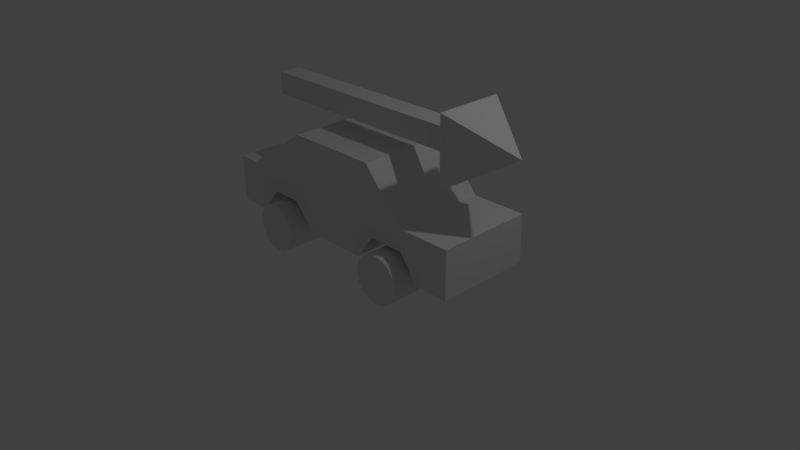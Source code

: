 # Source: placeholder_vehicle.blend  (saved by Blender 2.73.0; exported with 4.5.12 LTS)
import bpy
from mathutils import Matrix  # noqa: F401  (used for matrix-valued properties, if any)

bpy.ops.wm.read_factory_settings(use_empty=True)
scene = bpy.context.scene
scene.name = 'Scene'

# ---- collections
col_collection_1 = bpy.data.collections.new('Collection 1'); scene.collection.children.link(col_collection_1)

# ---- materials (node trees are filled in below, after node groups)
mat_material = bpy.data.materials.new('Material')
mat_material.alpha_threshold = 0.0
mat_material.use_transparent_shadow = False
mat_material.roughness = 0.5
mat_material.line_color = (0.0, 0.0, 0.0, 1.0)

# ---- material node trees

# ---- world
world_world = bpy.data.worlds.new('World'); scene.world = world_world
world_world.color = (0.05088, 0.05088, 0.05088)
world_world.use_sun_shadow = False
world_world.sun_shadow_jitter_overblur = 0.0
world_world.cycles.sampling_method = 'MANUAL'
world_world.cycles.sample_map_resolution = 256

# ---- cameras
cam_camera = bpy.data.cameras.new('Camera')
cam_camera.clip_end = 100.0
cam_camera.lens = 35.0
cam_camera.sensor_width = 32.0
cam_camera.sensor_height = 18.0
cam_camera.ortho_scale = 7.314
cam_camera.dof.focus_distance = 0.0
cam_camera.dof.aperture_fstop = 128.0

# ---- lights
light_lamp = bpy.data.lights.new('Lamp', 'POINT')
light_lamp.transmission_factor = 0.0
light_lamp.cutoff_distance = 30.0
light_lamp.energy = 100.0
light_lamp.shadow_buffer_clip_start = 1.001
light_lamp.shadow_soft_size = 0.1
light_lamp.shadow_maximum_resolution = 0.006
light_lamp.use_absolute_resolution = True
light_lamp.cycles.use_multiple_importance_sampling = False

# ---- meshes
me_cube = bpy.data.meshes.new('Cube')
me_cube.from_pydata([(1.876, 0.627, 0.3768), (1.876, -0.6254, 0.3768), (-1.881, -0.6254, 0.3768), (-1.881, 0.627, 0.3768), (1.876, 0.627, 1.003), (1.876, -0.6254, 1.003), (-1.881, -0.6254, 1.003), (-1.881, 0.627, 1.003), (-0.002777, 0.627, 0.3768), (-0.002777, -0.6254, 0.3768), (-0.002776, 0.627, 1.629), (-0.002778, -0.6254, 1.629), (-1.147, 0.627, 0.7144), (-1.147, -0.6254, 0.7144), (-1.583, 0.627, 1.003), (-1.583, -0.6254, 1.003), (-0.7371, 0.627, 0.7144), (-0.7371, -0.6254, 0.7144), (-0.629, 0.627, 1.629), (-0.629, -0.6254, 1.629), (0.6964, 0.627, 0.7144), (0.6964, -0.6254, 0.7144), (0.6234, 0.627, 1.629), (0.6234, -0.6254, 1.629), (1.177, 0.627, 0.7144), (1.177, -0.6254, 0.7144), (1.16, 0.627, 1.003), (1.16, -0.6254, 1.003), (-1.434, 0.627, 0.3768), (-1.434, -0.6254, 0.3768), (-1.761, 0.627, 1.003), (-1.761, -0.6254, 1.003), (-0.4411, 0.627, 0.3768), (-0.4411, -0.6254, 0.3768), (-0.4411, 0.627, 1.629), (-0.4411, -0.6254, 1.629), (1.42, 0.627, 0.3768), (1.42, -0.6254, 0.3768), (1.33, 0.627, 1.003), (1.33, -0.6254, 1.003), (0.4266, 0.627, 0.3768), (0.4266, -0.6254, 0.3768), (0.4266, 0.627, 1.629), (0.4266, -0.6254, 1.629), (0.9416, -0.8063, 0.6391), (0.9416, 0.7725, 0.6391), (-0.9471, 0.7725, 0.6391), (-0.9471, -0.8063, 0.6391), (-0.8853, 0.7725, 0.633), (-0.8853, -0.8063, 0.633), (-0.8258, 0.7725, 0.615), (-0.8258, -0.8063, 0.615), (-0.771, 0.7725, 0.5857), (-0.771, -0.8063, 0.5857), (-0.7229, 0.7725, 0.5462), (-0.7229, -0.8063, 0.5462), (-0.6835, 0.7725, 0.4982), (-0.6835, -0.8063, 0.4982), (-0.6542, 0.7725, 0.4434), (-0.6542, -0.8063, 0.4434), (-0.6362, 0.7725, 0.3839), (-0.6362, -0.8063, 0.3839), (-0.6301, 0.7725, 0.322), (-0.6301, -0.8063, 0.322), (-0.6362, 0.7725, 0.2602), (-0.6362, -0.8063, 0.2602), (-0.6542, 0.7725, 0.2007), (-0.6542, -0.8063, 0.2007), (-0.6835, 0.7725, 0.1459), (-0.6835, -0.8063, 0.1459), (-0.7229, 0.7725, 0.09781), (-0.7229, -0.8063, 0.09781), (-0.771, 0.7725, 0.05838), (-0.771, -0.8063, 0.05838), (-0.8258, 0.7725, 0.02908), (-0.8258, -0.8063, 0.02908), (-0.8853, 0.7725, 0.01103), (-0.8853, -0.8063, 0.01103), (-0.9471, 0.7725, 0.004938), (-0.9471, -0.8063, 0.004938), (-1.009, 0.7725, 0.01103), (-1.009, -0.8063, 0.01103), (-1.068, 0.7725, 0.02908), (-1.068, -0.8063, 0.02908), (-1.123, 0.7725, 0.05838), (-1.123, -0.8063, 0.05838), (-1.171, 0.7725, 0.09781), (-1.171, -0.8063, 0.09781), (-1.211, 0.7725, 0.1459), (-1.211, -0.8063, 0.1459), (-1.24, 0.7725, 0.2007), (-1.24, -0.8063, 0.2007), (-1.258, 0.7725, 0.2602), (-1.258, -0.8063, 0.2602), (-1.264, 0.7725, 0.322), (-1.264, -0.8063, 0.322), (-1.258, 0.7725, 0.3839), (-1.258, -0.8063, 0.3839), (-1.24, 0.7725, 0.4434), (-1.24, -0.8063, 0.4434), (-1.211, 0.7725, 0.4982), (-1.211, -0.8063, 0.4982), (-1.171, 0.7725, 0.5462), (-1.171, -0.8063, 0.5462), (-1.123, 0.7725, 0.5857), (-1.123, -0.8063, 0.5857), (-1.068, 0.7725, 0.615), (-1.068, -0.8063, 0.615), (-1.009, 0.7725, 0.633), (-1.009, -0.8063, 0.633), (1.003, 0.7725, 0.633), (1.003, -0.8063, 0.633), (1.063, 0.7725, 0.615), (1.063, -0.8063, 0.615), (1.118, 0.7725, 0.5857), (1.118, -0.8063, 0.5857), (1.166, 0.7725, 0.5462), (1.166, -0.8063, 0.5462), (1.205, 0.7725, 0.4982), (1.205, -0.8063, 0.4982), (1.235, 0.7725, 0.4434), (1.235, -0.8063, 0.4434), (1.253, 0.7725, 0.3839), (1.253, -0.8063, 0.3839), (1.259, 0.7725, 0.322), (1.259, -0.8063, 0.322), (1.253, 0.7725, 0.2602), (1.253, -0.8063, 0.2602), (1.235, 0.7725, 0.2007), (1.235, -0.8063, 0.2007), (1.205, 0.7725, 0.1459), (1.205, -0.8063, 0.1459), (1.166, 0.7725, 0.09781), (1.166, -0.8063, 0.09781), (1.118, 0.7725, 0.05838), (1.118, -0.8063, 0.05838), (1.063, 0.7725, 0.02908), (1.063, -0.8063, 0.02908), (1.003, 0.7725, 0.01103), (1.003, -0.8063, 0.01103), (0.9416, 0.7725, 0.004938), (0.9416, -0.8063, 0.004938), (0.8797, 0.7725, 0.01103), (0.8797, -0.8063, 0.01103), (0.8203, 0.7725, 0.02908), (0.8203, -0.8063, 0.02908), (0.7654, 0.7725, 0.05838), (0.7654, -0.8063, 0.05838), (0.7174, 0.7725, 0.09781), (0.7174, -0.8063, 0.09781), (0.6779, 0.7725, 0.1459), (0.6779, -0.8063, 0.1459), (0.6486, 0.7725, 0.2007), (0.6486, -0.8063, 0.2007), (0.6306, 0.7725, 0.2602), (0.6306, -0.8063, 0.2602), (0.6245, 0.7725, 0.322), (0.6245, -0.8063, 0.322), (0.6306, 0.7725, 0.3839), (0.6306, -0.8063, 0.3839), (0.6486, 0.7725, 0.4434), (0.6486, -0.8063, 0.4434), (0.6779, 0.7725, 0.4982), (0.6779, -0.8063, 0.4982), (0.7174, 0.7725, 0.5462), (0.7174, -0.8063, 0.5462), (0.7654, 0.7725, 0.5857), (0.7654, -0.8063, 0.5857), (0.8203, 0.7725, 0.615), (0.8203, -0.8063, 0.615), (0.8797, 0.7725, 0.633), (0.8797, -0.8063, 0.633), (-1.569, -0.1314, 1.817), (-1.569, 0.1616, 1.817), (1.573, 0.1616, 1.817), (1.573, -0.1314, 1.817), (-1.569, -0.1314, 2.11), (-1.569, 0.1616, 2.11), (1.573, 0.1616, 2.11), (1.573, -0.1314, 2.11), (1.573, 0.4493, 1.529), (1.573, -0.4191, 1.529), (1.573, 0.4493, 2.398), (1.573, -0.4191, 2.398), (2.317, 0.01511, 1.963)], [], [(28, 29, 2, 3), (30, 7, 6, 31), (0, 4, 5, 1), (29, 31, 6, 2), (2, 6, 7, 3), (30, 28, 3, 7), (42, 40, 8, 10), (41, 43, 11, 9), (42, 10, 11, 43), (40, 41, 9, 8), (18, 16, 12, 14), (17, 19, 15, 13), (18, 14, 15, 19), (16, 17, 13, 12), (32, 33, 17, 16), (34, 18, 19, 35), (33, 35, 19, 17), (34, 32, 16, 18), (24, 25, 21, 20), (26, 22, 23, 27), (25, 27, 23, 21), (26, 24, 20, 22), (38, 36, 24, 26), (37, 39, 27, 25), (38, 26, 27, 39), (36, 37, 25, 24), (14, 12, 28, 30), (13, 15, 31, 29), (14, 30, 31, 15), (12, 13, 29, 28), (10, 8, 32, 34), (9, 11, 35, 33), (10, 34, 35, 11), (8, 9, 33, 32), (0, 1, 37, 36), (4, 38, 39, 5), (1, 5, 39, 37), (4, 0, 36, 38), (20, 21, 41, 40), (22, 42, 43, 23), (21, 23, 43, 41), (22, 20, 40, 42), (166, 167, 169, 168), (46, 47, 49, 48), (164, 165, 167, 166), (48, 49, 51, 50), (162, 163, 165, 164), (50, 51, 53, 52), (160, 161, 163, 162), (52, 53, 55, 54), (158, 159, 161, 160), (54, 55, 57, 56), (156, 157, 159, 158), (56, 57, 59, 58), (154, 155, 157, 156), (58, 59, 61, 60), (152, 153, 155, 154), (60, 61, 63, 62), (150, 151, 153, 152), (62, 63, 65, 64), (148, 149, 151, 150), (64, 65, 67, 66), (146, 147, 149, 148), (66, 67, 69, 68), (144, 145, 147, 146), (68, 69, 71, 70), (142, 143, 145, 144), (70, 71, 73, 72), (140, 141, 143, 142), (72, 73, 75, 74), (138, 139, 141, 140), (74, 75, 77, 76), (136, 137, 139, 138), (76, 77, 79, 78), (134, 135, 137, 136), (78, 79, 81, 80), (132, 133, 135, 134), (80, 81, 83, 82), (130, 131, 133, 132), (82, 83, 85, 84), (128, 129, 131, 130), (84, 85, 87, 86), (126, 127, 129, 128), (86, 87, 89, 88), (124, 125, 127, 126), (88, 89, 91, 90), (122, 123, 125, 124), (90, 91, 93, 92), (120, 121, 123, 122), (92, 93, 95, 94), (118, 119, 121, 120), (94, 95, 97, 96), (116, 117, 119, 118), (96, 97, 99, 98), (114, 115, 117, 116), (98, 99, 101, 100), (45, 110, 112, 114, 116, 118, 120, 122, 124, 126, 128, 130, 132, 134, 136, 138, 140, 142, 144, 146, 148, 150, 152, 154, 156, 158, 160, 162, 164, 166, 168, 170), (112, 113, 115, 114), (100, 101, 103, 102), (168, 169, 171, 170), (110, 111, 113, 112), (102, 103, 105, 104), (170, 171, 44, 45), (45, 44, 111, 110), (104, 105, 107, 106), (49, 47, 109, 107, 105, 103, 101, 99, 97, 95, 93, 91, 89, 87, 85, 83, 81, 79, 77, 75, 73, 71, 69, 67, 65, 63, 61, 59, 57, 55, 53, 51), (108, 109, 47, 46), (106, 107, 109, 108), (111, 44, 171, 169, 167, 165, 163, 161, 159, 157, 155, 153, 151, 149, 147, 145, 143, 141, 139, 137, 135, 133, 131, 129, 127, 125, 123, 121, 119, 117, 115, 113), (46, 48, 50, 52, 54, 56, 58, 60, 62, 64, 66, 68, 70, 72, 74, 76, 78, 80, 82, 84, 86, 88, 90, 92, 94, 96, 98, 100, 102, 104, 106, 108), (176, 177, 173, 172), (177, 178, 174, 173), (175, 174, 180, 181), (179, 176, 172, 175), (172, 173, 174, 175), (179, 178, 177, 176), (179, 175, 181, 183), (178, 179, 183, 182), (174, 178, 182, 180), (181, 180, 184), (183, 181, 184), (182, 183, 184), (180, 182, 184)])
_uv = me_cube.uv_layers.new(name='UVMap')
_uv.uv.foreach_set('vector', [-40.24, -47.33, -40.24, -30.26, -46.34, -30.26, -46.34, -47.33, -40.9, -10.34, -46.97, -10.34, -46.97, -27.33, -40.9, -27.33, 45.65, -26.9, 45.65, -18.36, 28.57, -18.36, 28.57, -26.9, -40.08, -7.085, -44.55, 1.451, -46.18, 1.451, -46.18, -7.085, 31.75, -3.683, 31.75, -12.22, 48.82, -12.22, 48.82, -3.683, -44.16, 20.68, -39.69, 29.22, -45.79, 29.22, -45.79, 20.68, -14.33, 12.14, -14.33, 29.22, -20.18, 29.22, -20.18, 12.14, -14.72, -7.085, -14.72, 9.987, -20.57, 9.987, -20.57, -7.085, -12.15, -10.34, -17.97, -10.34, -17.97, -27.33, -12.15, -27.33, -10.67, -47.33, -10.67, -30.26, -16.52, -30.26, -16.52, -47.33, -28.72, 12.14, -30.19, 24.61, -35.78, 24.61, -41.72, 20.68, -30.58, -2.483, -29.11, 9.987, -42.11, 1.451, -36.17, -2.483, -26.46, -10.34, -38.47, -10.34, -38.47, -27.33, -26.46, -27.33, -28.61, -47.33, -28.61, -30.26, -34.2, -30.26, -34.2, -47.33, -22.49, -47.33, -22.49, -30.26, -28.61, -30.26, -28.61, -47.33, -23.92, -10.34, -26.46, -10.34, -26.46, -27.33, -23.92, -27.33, -26.55, -7.085, -26.55, 9.987, -29.11, 9.987, -30.58, -2.483, -26.16, 12.14, -26.16, 29.22, -30.19, 24.61, -28.72, 12.14, 1.771, -47.33, 1.771, -30.26, -4.774, -30.26, -4.774, -47.33, 2.533, -10.34, -9.478, -10.34, -9.478, -27.33, 2.533, -27.33, -4.496, -2.483, -4.724, 1.451, -12.04, 9.987, -11.04, -2.483, -4.334, 20.68, -4.106, 24.61, -10.65, 24.61, -11.65, 12.14, -2.017, 20.68, -0.7937, 29.22, -4.106, 24.61, -4.334, 20.68, -1.184, -7.085, -2.408, 1.451, -4.724, 1.451, -4.496, -2.483, 4.838, -10.34, 2.533, -10.34, 2.533, -27.33, 4.838, -27.33, 7.442, -47.33, 7.442, -30.26, 1.771, -30.26, 1.771, -47.33, -41.72, 20.68, -35.78, 24.61, -39.69, 29.22, -44.16, 20.68, -36.17, -2.483, -42.11, 1.451, -44.55, 1.451, -40.08, -7.085, -38.47, -10.34, -40.9, -10.34, -40.9, -27.33, -38.47, -27.33, -34.2, -47.33, -34.2, -30.26, -40.24, -30.26, -40.24, -47.33, -20.18, 12.14, -20.18, 29.22, -26.16, 29.22, -26.16, 12.14, -20.57, -7.085, -20.57, 9.987, -26.55, 9.987, -26.55, -7.085, -17.97, -10.34, -23.92, -10.34, -23.92, -27.33, -17.97, -27.33, -16.52, -47.33, -16.52, -30.26, -22.49, -30.26, -22.49, -47.33, 13.66, -47.33, 13.66, -30.26, 7.442, -30.26, 7.442, -47.33, 11.03, -10.34, 4.838, -10.34, 4.838, -27.33, 11.03, -27.33, 5.035, -7.085, 5.035, 1.451, -2.408, 1.451, -1.184, -7.085, 5.426, 20.68, 5.426, 29.22, -0.7937, 29.22, -2.017, 20.68, -4.774, -47.33, -4.774, -30.26, -10.67, -30.26, -10.67, -47.33, -9.478, -10.34, -12.15, -10.34, -12.15, -27.33, -9.478, -27.33, -11.04, -2.483, -12.04, 9.987, -14.72, 9.987, -14.72, -7.085, -11.65, 12.14, -10.65, 24.61, -14.33, 29.22, -14.33, 12.14, 17.72, 4.539, 21.35, -8.558, 23.08, -7.831, 16.96, 4.32, 20.72, 22.58, 29.62, 32.91, 28.05, 33.95, 21.33, 22.08, 18.51, 4.638, 19.52, -8.93, 21.35, -8.558, 17.72, 4.539, 21.33, 22.08, 28.05, 33.95, 26.31, 34.67, 22.03, 21.71, 19.3, 4.582, 17.64, -8.931, 19.52, -8.93, 18.51, 4.638, 22.03, 21.71, 26.31, 34.67, 24.46, 35.04, 22.79, 21.49, 20.07, 4.381, 15.8, -8.56, 17.64, -8.931, 19.3, 4.582, 22.79, 21.49, 24.46, 35.04, 22.58, 35.05, 23.58, 21.42, 20.78, 4.033, 14.06, -7.834, 15.8, -8.56, 20.07, 4.381, 23.58, 21.42, 22.58, 35.05, 20.72, 34.68, 24.37, 21.51, 21.41, 3.55, 12.5, -6.783, 14.06, -7.834, 20.78, 4.033, 24.37, 21.51, 20.72, 34.68, 18.98, 33.97, 25.13, 21.76, 21.93, 2.953, 11.18, -5.447, 12.5, -6.783, 21.41, 3.55, 25.13, 21.76, 18.98, 33.97, 17.41, 32.93, 25.82, 22.15, 22.32, 2.265, 10.13, -3.879, 11.18, -5.447, 21.93, 2.953, 25.82, 22.15, 17.41, 32.93, 16.07, 31.6, 26.42, 22.66, 22.57, 1.513, 9.414, -2.138, 10.13, -3.879, 22.32, 2.265, 26.42, 22.66, 16.07, 31.6, 15.01, 30.03, 26.92, 23.29, 22.65, 0.7276, 9.043, -0.2905, 9.414, -2.138, 22.57, 1.513, 26.92, 23.29, 15.01, 30.03, 14.29, 28.29, 27.28, 24.0, 22.58, -0.05964, 9.035, 1.594, 9.043, -0.2905, 22.65, 0.7276, 27.28, 24.0, 14.29, 28.29, 13.92, 26.44, 27.49, 24.77, 22.36, -0.8216, 9.391, 3.444, 9.035, 1.594, 22.58, -0.05964, 27.49, 24.77, 13.92, 26.44, 13.92, 24.55, 27.55, 25.57, 21.99, -1.526, 10.1, 5.19, 9.391, 3.444, 22.36, -0.8216, 27.55, 25.57, 13.92, 24.55, 14.29, 22.7, 27.46, 26.36, 21.49, -2.145, 11.14, 6.764, 10.1, 5.19, 21.99, -1.526, 27.46, 26.36, 14.29, 22.7, 15.01, 20.96, 27.22, 27.12, 20.88, -2.654, 12.46, 8.105, 11.14, 6.764, 21.49, -2.145, 27.22, 27.12, 15.01, 20.96, 16.07, 19.4, 26.83, 27.82, 20.18, -3.041, 14.03, 9.16, 12.46, 8.105, 20.88, -2.654, 26.83, 27.82, 16.07, 19.4, 17.41, 18.07, 26.32, 28.42, 19.42, -3.286, 15.77, 9.887, 14.03, 9.16, 20.18, -3.041, 26.32, 28.42, 17.41, 18.07, 18.98, 17.04, 25.7, 28.93, 18.63, -3.379, 17.62, 10.26, 15.77, 9.887, 19.42, -3.286, 25.7, 28.93, 18.98, 17.04, 20.73, 16.33, 24.99, 29.29, 17.83, -3.317, 19.5, 10.26, 17.62, 10.26, 18.63, -3.379, 24.99, 29.29, 20.73, 16.33, 22.58, 15.97, 24.23, 29.52, 17.06, -3.101, 21.35, 9.887, 19.5, 10.26, 17.83, -3.317, 24.23, 29.52, 22.58, 15.97, 24.46, 15.98, 23.44, 29.59, 16.35, -2.74, 23.09, 9.161, 21.35, 9.887, 17.06, -3.101, 23.44, 29.59, 24.46, 15.98, 26.31, 16.35, 22.66, 29.5, 15.73, -2.249, 24.66, 8.107, 23.09, 9.161, 16.35, -2.74, 22.66, 29.5, 26.31, 16.35, 28.05, 17.07, 21.91, 29.26, 15.21, -1.644, 25.99, 6.767, 24.66, 8.107, 15.73, -2.249, 21.91, 29.26, 28.05, 17.07, 29.62, 18.12, 21.22, 28.87, 14.82, -0.9511, 27.03, 5.194, 25.99, 6.767, 15.21, -1.644, 21.22, 28.87, 29.62, 18.12, 30.96, 19.44, 20.62, 28.35, 14.57, -0.1957, 27.75, 3.448, 27.03, 5.194, 14.82, -0.9511, 20.62, 28.35, 30.96, 19.44, 32.01, 21.01, 20.14, 27.72, 14.48, 0.5925, 28.11, 1.597, 27.75, 3.448, 14.57, -0.1957, 20.14, 27.72, 32.01, 21.01, 32.73, 22.74, 19.79, 27.01, 14.55, 1.382, 28.1, -0.2883, 28.11, 1.597, 14.48, 0.5925, 19.79, 27.01, 32.73, 22.74, 33.1, 24.58, 19.59, 26.24, 40.41, -46.9, 41.24, -47.06, 42.09, -47.06, 42.92, -46.9, 43.7, -46.57, 44.41, -46.1, 45.01, -45.5, 45.48, -44.8, 45.8, -44.01, 45.97, -43.18, 45.97, -42.34, 45.8, -41.51, 45.48, -40.72, 45.01, -40.02, 44.41, -39.42, 43.7, -38.95, 42.92, -38.62, 42.09, -38.46, 41.24, -38.46, 40.41, -38.62, 39.63, -38.95, 38.92, -39.42, 38.32, -40.02, 37.85, -40.72, 37.53, -41.51, 37.36, -42.34, 37.36, -43.18, 37.53, -44.01, 37.85, -44.8, 38.32, -45.5, 38.92, -46.1, 39.63, -46.57, 14.77, 2.143, 27.73, -2.137, 28.1, -0.2883, 14.55, 1.382, 19.59, 26.24, 33.1, 24.58, 33.1, 26.46, 19.53, 25.45, 16.96, 4.32, 23.08, -7.831, 24.64, -6.78, 16.25, 3.954, 15.14, 2.843, 27.01, -3.878, 27.73, -2.137, 14.77, 2.143, 19.53, 25.45, 33.1, 26.46, 32.73, 28.29, 19.64, 24.66, 16.25, 3.954, 24.64, -6.78, 25.97, -5.445, 15.64, 3.455, 15.64, 3.455, 25.97, -5.445, 27.01, -3.878, 15.14, 2.843, 19.64, 24.66, 32.73, 28.29, 32.0, 30.02, 19.85, 23.9, 41.39, 31.93, 40.56, 31.77, 39.78, 31.44, 39.07, 30.97, 38.47, 30.37, 38.0, 29.67, 37.68, 28.88, 37.51, 28.05, 37.51, 27.21, 37.68, 26.37, 38.0, 25.59, 38.47, 24.89, 39.07, 24.29, 39.78, 23.82, 40.56, 23.49, 41.39, 23.33, 42.24, 23.33, 43.07, 23.49, 43.85, 23.82, 44.56, 24.29, 45.16, 24.89, 45.63, 25.59, 45.95, 26.37, 46.12, 27.21, 46.12, 28.05, 45.95, 28.88, 45.63, 29.67, 45.16, 30.37, 44.56, 30.97, 43.85, 31.44, 43.07, 31.77, 42.24, 31.93, 20.22, 23.19, 30.95, 31.58, 29.62, 32.91, 20.72, 22.58, 19.85, 23.9, 32.0, 30.02, 30.95, 31.58, 20.22, 23.19, 40.25, 19.6, 39.47, 19.28, 38.77, 18.81, 38.17, 18.21, 37.7, 17.5, 37.37, 16.72, 37.21, 15.89, 37.21, 15.04, 37.37, 14.21, 37.7, 13.43, 38.17, 12.72, 38.77, 12.12, 39.47, 11.65, 40.25, 11.33, 41.09, 11.16, 41.93, 11.16, 42.76, 11.33, 43.55, 11.65, 44.25, 12.12, 44.85, 12.72, 45.32, 13.43, 45.65, 14.21, 45.81, 15.04, 45.81, 15.89, 45.65, 16.72, 45.32, 17.5, 44.85, 18.21, 44.25, 18.81, 43.55, 19.28, 42.76, 19.6, 41.93, 19.77, 41.09, 19.77, 42.95, 9.078, 42.12, 9.243, 41.27, 9.243, 40.44, 9.078, 39.66, 8.754, 38.95, 8.283, 38.35, 7.684, 37.88, 6.979, 37.56, 6.196, 37.39, 5.365, 37.39, 4.518, 37.56, 3.687, 37.88, 2.904, 38.35, 2.199, 38.95, 1.6, 39.66, 1.129, 40.44, 0.8052, 41.27, 0.6399, 42.12, 0.6399, 42.95, 0.8052, 43.73, 1.129, 44.44, 1.6, 45.04, 2.199, 45.51, 2.904, 45.83, 3.687, 46.0, 4.518, 46.0, 5.365, 45.83, 6.196, 45.51, 6.979, 45.04, 7.684, 44.44, 8.283, 43.73, 8.754, 1.416, 9.618, 5.411, 9.618, 5.411, 13.61, 1.416, 13.61, -46.76, 36.36, -3.924, 36.36, -3.924, 40.35, -46.76, 40.35, 21.87, -44.5, 25.86, -44.5, 29.78, -40.58, 17.94, -40.58, -3.924, 48.34, -46.76, 48.34, -46.76, 44.35, -3.924, 44.35, -46.76, 44.35, -46.76, 40.35, -3.924, 40.35, -3.924, 44.35, -3.924, 32.36, -3.924, 36.36, -46.76, 36.36, -46.76, 32.36, 4.501, 42.85, 4.501, 38.86, 8.422, 34.94, 8.422, 46.78, 24.09, -11.1, 20.09, -11.1, 16.17, -15.03, 28.01, -15.03, 44.83, 37.94, 44.83, 41.94, 40.91, 45.86, 40.91, 34.02, 17.94, -40.58, 29.78, -40.58, 23.86, -28.83, 8.422, 46.78, 8.422, 34.94, 20.17, 40.86, 28.01, -15.03, 16.17, -15.03, 22.09, -26.77, 40.91, 34.02, 40.91, 45.86, 29.16, 39.94])
me_cube.materials.append(mat_material)
me_cube.use_remesh_preserve_volume = False
me_cube.use_remesh_preserve_attributes = False
me_cube.use_mirror_vertex_groups = False
me_cube.update()

# ---- objects
ob_cube = bpy.data.objects.new('Cube', me_cube)
ob_lamp = bpy.data.objects.new('Lamp', light_lamp)
ob_camera = bpy.data.objects.new('Camera', cam_camera)

# ---- transforms, parenting, visibility, modifiers, constraints
ob_cube.location = (0.0, 0.0, 0.0)
ob_cube.lock_rotations_4d = False
ob_cube.empty_display_type = 'ARROWS'
ob_cube.lineart.crease_threshold = 0.0
ob_lamp.location = (4.076, 1.005, 5.904)
ob_lamp.rotation_euler = (0.6503, 0.05522, 1.866)
ob_lamp.lock_rotations_4d = False
ob_lamp.empty_display_type = 'ARROWS'
ob_lamp.color = (0.0, 0.0, 0.0, 0.0)
ob_lamp.lineart.crease_threshold = 0.0
ob_camera.location = (7.481, -6.508, 5.344)
ob_camera.rotation_euler = (1.109, 0.01082, 0.8149)
ob_camera.lock_rotations_4d = False
ob_camera.empty_display_type = 'ARROWS'
ob_camera.color = (0.0, 0.0, 0.0, 0.0)
ob_camera.display_type = 'WIRE'
ob_camera.lineart.crease_threshold = 0.0

# ---- collection membership
col_collection_1.objects.link(ob_cube)
col_collection_1.objects.link(ob_lamp)
col_collection_1.objects.link(ob_camera)

# ---- scene / render settings (as saved in the file)
scene.camera = ob_camera
scene.frame_start = 1; scene.frame_end = 250; scene.frame_set(1)
scene.render.engine = 'BLENDER_EEVEE_NEXT'
scene.render.resolution_percentage = 50
scene.render.dither_intensity = 0.0
scene.cycles.use_denoising = False
scene.cycles.samples = 10
scene.cycles.sampling_pattern = 'TABULATED_SOBOL'
scene.cycles.light_sampling_threshold = 0.0
scene.cycles.use_adaptive_sampling = False
scene.cycles.use_light_tree = False
scene.cycles.blur_glossy = 0.0
scene.cycles.pixel_filter_type = 'GAUSSIAN'
scene.cycles.sample_clamp_indirect = 0.0
scene.view_settings.view_transform = 'Standard'
bpy.context.view_layer.update()
